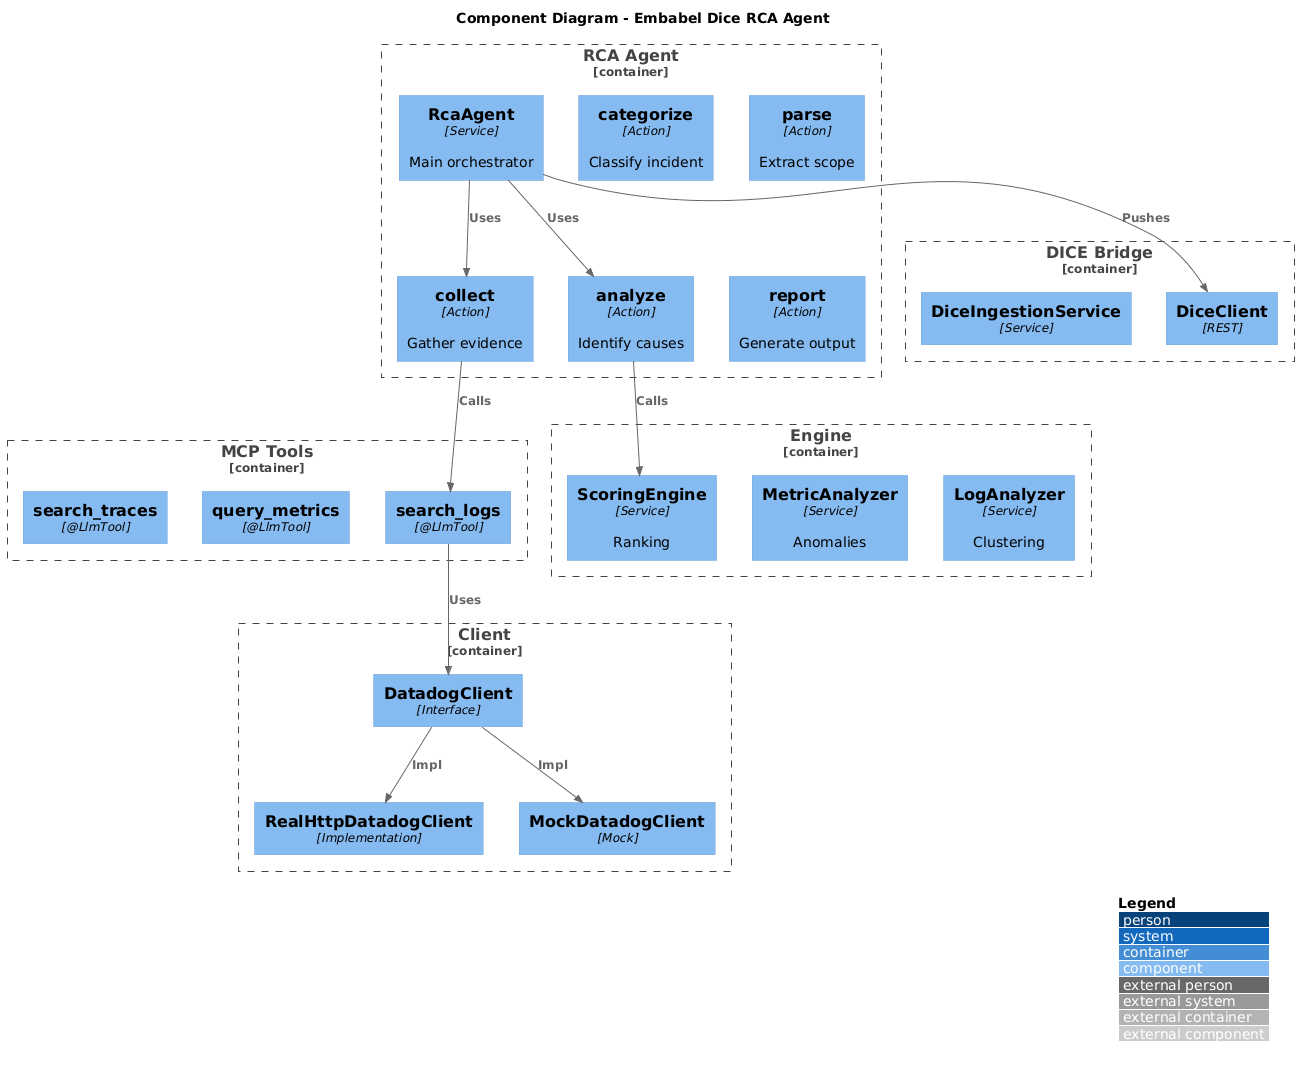

The diagram above was rendered by PlantUML. Its source (embedded in the PNG):
@startuml C4_Component
!include https://raw.githubusercontent.com/plantuml-stdlib/C4-PlantUML/master/C4_Component.puml

LAYOUT_WITH_LEGEND()

title Component Diagram - Embabel Dice RCA Agent

Container_Boundary(agentBoundary, "RCA Agent") {
    Component(agent, "RcaAgent", "Service", "Main orchestrator")
    Component(categorize, "categorize", "Action", "Classify incident")
    Component(parse, "parse", "Action", "Extract scope")
    Component(collect, "collect", "Action", "Gather evidence")
    Component(analyze, "analyze", "Action", "Identify causes")
    Component(report, "report", "Action", "Generate output")
}

Container_Boundary(toolsBoundary, "MCP Tools") {
    Component(logTool, "search_logs", "@LlmTool", "")
    Component(metricTool, "query_metrics", "@LlmTool", "")
    Component(traceTool, "search_traces", "@LlmTool", "")
}

Container_Boundary(engineBoundary, "Engine") {
    Component(logAna, "LogAnalyzer", "Service", "Clustering")
    Component(metricAna, "MetricAnalyzer", "Service", "Anomalies")
    Component(scoring, "ScoringEngine", "Service", "Ranking")
}

Container_Boundary(clientBoundary, "Client") {
    Component(ddInt, "DatadogClient", "Interface", "")
    Component(ddReal, "RealHttpDatadogClient", "Implementation", "")
    Component(ddMock, "MockDatadogClient", "Mock", "")
}

Container_Boundary(bridgeBoundary, "DICE Bridge") {
    Component(diceCli, "DiceClient", "REST", "")
    Component(diceSvc, "DiceIngestionService", "Service", "")
}

Rel(agent, collect, "Uses")
Rel(collect, logTool, "Calls")
Rel(logTool, ddInt, "Uses")
Rel(ddInt, ddReal, "Impl")
Rel(ddInt, ddMock, "Impl")

Rel(agent, analyze, "Uses")
Rel(analyze, scoring, "Calls")
Rel(agent, diceCli, "Pushes")

@enduml